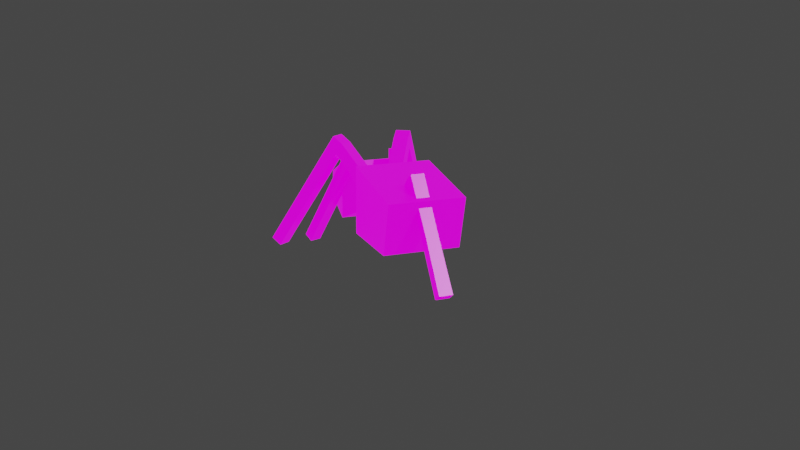 # Source: ant.blend  (saved by Blender 3.1.7; exported with 4.5.12 LTS)
import bpy
from mathutils import Matrix  # noqa: F401  (used for matrix-valued properties, if any)

bpy.ops.wm.read_factory_settings(use_empty=True)
scene = bpy.context.scene
scene.name = 'Scene'

# ---- collections
col_collection = bpy.data.collections.new('Collection'); scene.collection.children.link(col_collection)

# ---- images (referenced by path relative to the original .blend; pixels are not part of the script)
import os
ASSET_DIR = os.environ.get("B2B_ASSET_DIR", "")  # directory of the original .blend (textures are referenced by path, not embedded)
HERE = os.path.dirname(os.path.abspath(__file__))  # packed textures are extracted next to this script under _unpacked/

def load_image(name, relpath, width, height, colorspace="sRGB"):
    """Load a texture the original file referenced (path relative to the .blend, or extracted next to this script)."""
    p = next((c for c in (os.path.join(HERE, relpath), os.path.join(ASSET_DIR, relpath)) if relpath and os.path.exists(c)), "")
    if p:
        img = bpy.data.images.load(p, check_existing=True)
        img.name = name
    else:  # same state as the original file: an image datablock whose file is absent (Cycles renders it pink)
        img = bpy.data.images.new(name, width, height)
        img.source = "FILE"
        img.filepath = "//" + (relpath or name)
    img.colorspace_settings.name = colorspace
    return img
img_ant = load_image('ant', 'ant.png', 1024, 1024, 'sRGB')

# ---- materials (node trees are filled in below, after node groups)
mat_antmat = bpy.data.materials.new('antmat')
mat_antmat.alpha_threshold = 0.0
mat_antmat.use_transparent_shadow = False
mat_antmat.line_color = (0.0, 0.0, 0.0, 1.0)

# ---- material node trees
mat_antmat.use_nodes = True; mat_antmat.node_tree.nodes.clear()
_N = mat_antmat.node_tree.nodes; _L = mat_antmat.node_tree.links
n0 = _N.new('ShaderNodeOutputMaterial'); n0.name = 'Material Output'; n0.location = (300, 300)
n1 = _N.new('ShaderNodeBsdfPrincipled'); n1.name = 'Principled BSDF'; n1.location = (10, 300)
n1.distribution = 'GGX'
n1.subsurface_method = 'RANDOM_WALK_SKIN'
n1.inputs[0].default_value = (0.0, 0.0, 0.0, 1.0)
n1.inputs[2].default_value = 0.4
n1.inputs[3].default_value = 1.45
n1.inputs[28].default_value = 1.0
n2 = _N.new('ShaderNodeTexImage'); n2.name = 'Image Texture'; n2.location = (-280, -100)
n2.image = img_ant
_L.new(n1.outputs[0], n0.inputs[0])
_L.new(n2.outputs[0], n1.inputs[27])
n0.is_active_output = True

# ---- world
world_world = bpy.data.worlds.new('World'); scene.world = world_world
world_world.use_nodes = True; world_world.node_tree.nodes.clear()
_N = world_world.node_tree.nodes; _L = world_world.node_tree.links
n0 = _N.new('ShaderNodeOutputWorld'); n0.name = 'World Output'; n0.location = (300, 300)
n1 = _N.new('ShaderNodeBackground'); n1.name = 'Background'; n1.location = (10, 300)
n1.inputs[0].default_value = (0.05088, 0.05088, 0.05088, 1.0)
_L.new(n1.outputs[0], n0.inputs[0])
n0.is_active_output = True
world_world.color = (0.05088, 0.05088, 0.05088)
world_world.use_sun_shadow = False
world_world.sun_shadow_jitter_overblur = 0.0

# ---- cameras
cam_camera_001 = bpy.data.cameras.new('Camera.001')

# ---- meshes
me_cube_001 = bpy.data.meshes.new('Cube.001')
me_cube_001.from_pydata([(0.185, -0.402, 0.1696), (0.185, -0.402, -0.2003), (0.1203, -0.7842, 0.01727), (0.1203, -0.782, -0.1568), (-0.1849, -0.402, 0.1696), (-0.1849, -0.402, -0.2003), (-0.1202, -0.7842, 0.01727), (-0.1202, -0.782, -0.1568), (0.07616, -0.2682, -0.1192), (-0.07607, -0.2682, -0.1192), (0.07616, -0.2682, 0.03304), (-0.07607, -0.2682, 0.03304), (0.07616, -0.1818, -0.1192), (-0.07607, -0.1818, -0.1192), (0.07616, -0.1818, 0.03304), (-0.07607, -0.1818, 0.03304), (0.2411, 0.01679, -0.1773), (-0.241, 0.01679, -0.1773), (0.2411, 0.00384, 0.2434), (-0.241, 0.00384, 0.2434), (0.2411, 0.4788, -0.1773), (-0.241, 0.4788, -0.1773), (0.2411, 0.5479, 0.1485), (-0.241, 0.5479, 0.1485), (4.718e-05, -0.402, -0.2003), (4.718e-05, -0.7842, 0.01727), (4.718e-05, -0.782, -0.1568), (4.718e-05, -0.402, 0.1696), (4.718e-05, -0.2682, -0.1192), (4.718e-05, -0.2682, 0.03304), (4.718e-05, -0.1818, -0.1192), (4.718e-05, -0.1818, 0.03304), (4.718e-05, 0.01679, -0.1773), (4.718e-05, 0.00384, 0.2434), (4.718e-05, 0.4788, -0.1773), (4.718e-05, 0.5479, 0.1485)], [], [(27, 4, 6, 25), (26, 25, 6, 7), (7, 6, 4, 5), (24, 1, 3, 26), (1, 0, 2, 3), (0, 1, 8, 10), (29, 10, 14, 31), (5, 4, 11, 9), (24, 5, 9, 28), (27, 0, 10, 29), (13, 15, 19, 17), (10, 8, 12, 14), (9, 11, 15, 13), (28, 9, 13, 30), (33, 18, 22, 35), (30, 13, 17, 32), (31, 14, 18, 33), (14, 12, 16, 18), (34, 35, 22, 20), (18, 16, 20, 22), (17, 19, 23, 21), (32, 17, 21, 34), (16, 32, 34, 20), (21, 23, 35, 34), (15, 31, 33, 19), (12, 30, 32, 16), (19, 33, 35, 23), (8, 28, 30, 12), (4, 27, 29, 11), (1, 24, 28, 8), (11, 29, 31, 15), (5, 24, 26, 7), (3, 2, 25, 26), (0, 27, 25, 2)])
_uv = me_cube_001.uv_layers.new(name='UVMap')
_uv.uv.foreach_set('vector', [0.1783, 0.9904, 0.1797, 0.8509, 0.4672, 0.9026, 0.4662, 0.9933, 0.6145, 0.8412, 0.5435, 0.9516, 0.4672, 0.9026, 0.5381, 0.7921, 0.5381, 0.7921, 0.4672, 0.9026, 0.1797, 0.8509, 0.3331, 0.6178, 0.4436, 0.5316, 0.3355, 0.6197, 0.5405, 0.794, 0.6108, 0.7367, 0.3355, 0.6197, 0.1821, 0.8527, 0.4695, 0.9045, 0.5405, 0.794, 0.1821, 0.8527, 0.3355, 0.6197, 0.1985, 0.6028, 0.1354, 0.6987, 0.006398, 0.444, 0.004503, 0.409, 0.04084, 0.407, 0.04274, 0.442, 0.3331, 0.6178, 0.1797, 0.8509, 0.133, 0.6969, 0.1962, 0.601, 0.4412, 0.5297, 0.3331, 0.6178, 0.3267, 0.48, 0.3712, 0.4437, 0.1806, 0.9922, 0.1821, 0.8527, 0.04281, 0.9334, 0.04222, 0.9908, 0.07645, 0.1458, 0.06657, 0.2151, 0.1608, 0.3264, 0.1921, 0.1353, 0.03078, 0.2082, 0.04066, 0.1389, 0.07669, 0.144, 0.06681, 0.2133, 0.04042, 0.1407, 0.03054, 0.21, 0.06657, 0.2151, 0.07645, 0.1458, 0.08373, 0.008796, 0.07905, 0.0435, 0.1151, 0.04836, 0.1198, 0.01366, 0.167, 0.4353, 0.161, 0.3246, 0.3941, 0.3119, 0.4001, 0.4226, 0.1198, 0.01366, 0.1151, 0.04836, 0.1921, 0.1353, 0.2069, 0.02541, 0.04274, 0.442, 0.04084, 0.407, 0.161, 0.3246, 0.167, 0.4353, 0.06681, 0.2133, 0.07669, 0.144, 0.1923, 0.1335, 0.161, 0.3246, 0.2103, 0.464, 0.2103, 0.5804, 0.1258, 0.5804, 0.1258, 0.464, 0.161, 0.3246, 0.1923, 0.1335, 0.3853, 0.1595, 0.3941, 0.3119, 0.1921, 0.1353, 0.1608, 0.3264, 0.3938, 0.3137, 0.385, 0.1613, 0.2069, 0.02541, 0.1921, 0.1353, 0.385, 0.1613, 0.3998, 0.05144, 0.1923, 0.1335, 0.2071, 0.02362, 0.4001, 0.04964, 0.3853, 0.1595, 0.2948, 0.464, 0.2948, 0.5804, 0.2103, 0.5804, 0.2103, 0.464, 0.04061, 0.4088, 0.0425, 0.4438, 0.1668, 0.4371, 0.1608, 0.3264, 0.1154, 0.04657, 0.12, 0.01187, 0.2071, 0.02362, 0.1923, 0.1335, 0.1608, 0.3264, 0.1668, 0.4371, 0.3998, 0.4244, 0.3938, 0.3137, 0.07929, 0.04171, 0.08397, 0.007004, 0.12, 0.01187, 0.1154, 0.04657, 0.1797, 0.8509, 0.1783, 0.9904, 0.03985, 0.9889, 0.04044, 0.9315, 0.3355, 0.6197, 0.4436, 0.5316, 0.3735, 0.4456, 0.329, 0.4819, 0.004265, 0.4108, 0.00616, 0.4458, 0.0425, 0.4438, 0.04061, 0.4088, 0.3331, 0.6178, 0.4412, 0.5297, 0.6085, 0.7348, 0.5381, 0.7921, 0.5405, 0.794, 0.4695, 0.9045, 0.5459, 0.9535, 0.6168, 0.843, 0.1821, 0.8527, 0.1806, 0.9922, 0.4686, 0.9952, 0.4695, 0.9045])
me_cube_001.materials.append(mat_antmat)
me_cube_001.use_remesh_preserve_volume = False
me_cube_001.use_remesh_preserve_attributes = False
me_cube_001.use_mirror_vertex_groups = False
me_cube_001.update()
me_cube_002 = bpy.data.meshes.new('Cube.002')
me_cube_002.from_pydata([(-0.1372, -0.788, 0.3968), (-0.1372, -0.788, 0.4536), (-0.2061, -0.5075, 0.3615), (-0.2061, -0.5075, 0.489), (-0.08038, -0.788, 0.3968), (-0.08038, -0.788, 0.4536), (-0.04506, -0.4976, 0.3615), (-0.04506, -0.4976, 0.489)], [], [(0, 1, 3, 2), (2, 3, 7, 6), (6, 7, 5, 4), (4, 5, 1, 0), (2, 6, 4, 0), (7, 3, 1, 5)])
_uv = me_cube_002.uv_layers.new(name='UVMap')
_uv.uv.foreach_set('vector', [0.7382, 0.8239, 0.781, 0.8611, 0.7151, 0.9906, 0.619, 0.9071, 0.6026, 0.5931, 0.6026, 0.5052, 0.7137, 0.5052, 0.7137, 0.5931, 0.985, 0.925, 0.8761, 0.9911, 0.8377, 0.8598, 0.8863, 0.8304, 0.8364, 0.8031, 0.8377, 0.8598, 0.781, 0.8611, 0.7797, 0.8044, 0.6026, 0.5931, 0.7137, 0.5931, 0.687, 0.6836, 0.6478, 0.6826, 0.8761, 0.9911, 0.7151, 0.9906, 0.781, 0.8611, 0.8377, 0.8598])
me_cube_002.materials.append(mat_antmat)
me_cube_002.use_remesh_fix_poles = True
me_cube_002.use_remesh_preserve_attributes = False
me_cube_002.update()
me_cube_004 = bpy.data.meshes.new('Cube.004')
me_cube_004.from_pydata([(-0.06807, -0.1226, 0.3604), (-0.09727, -0.04919, 0.3615), (-0.03192, -0.109, 0.4175), (-0.06112, -0.03564, 0.4185), (-0.323, -0.2283, 0.6556), (-0.3522, -0.155, 0.6567), (-0.316, -0.1414, 0.7137), (-0.2868, -0.2148, 0.7127), (-0.3721, -0.2484, 0.6916), (-0.4013, -0.1751, 0.6926), (-0.3652, -0.1615, 0.7497), (-0.336, -0.2349, 0.7486), (-0.6755, -0.3605, 0.09922), (-0.7047, -0.2871, 0.1003), (-0.7247, -0.3806, 0.1352), (-0.7539, -0.3072, 0.1362)], [], [(0, 2, 7, 4), (7, 6, 10, 11), (3, 1, 5, 6), (2, 3, 6, 7), (1, 0, 4, 5), (10, 9, 8, 11), (8, 9, 15, 14), (4, 7, 11, 8), (6, 5, 9, 10), (9, 5, 13, 15), (5, 4, 12, 13), (4, 8, 14, 12)])
_uv = me_cube_004.uv_layers.new(name='UVMap')
_uv.uv.foreach_set('vector', [0.665, 0.4011, 0.5999, 0.401, 0.5999, 0.009669, 0.665, 0.009672, 0.8606, 0.7818, 0.7939, 0.7818, 0.7939, 0.7196, 0.8606, 0.7196, 0.5332, 0.401, 0.4682, 0.401, 0.4682, 0.009663, 0.5332, 0.009666, 0.5999, 0.401, 0.5332, 0.401, 0.5332, 0.009666, 0.5999, 0.009669, 0.7317, 0.4011, 0.665, 0.4011, 0.665, 0.009672, 0.7317, 0.009675, 0.7939, 0.7196, 0.7939, 0.6529, 0.8606, 0.6529, 0.8606, 0.7196, 0.8606, 0.6529, 0.7939, 0.6529, 0.794, 0.009678, 0.8607, 0.009682, 0.9228, 0.6529, 0.9228, 0.7197, 0.8606, 0.7196, 0.8606, 0.6529, 0.7318, 0.7196, 0.7318, 0.6529, 0.7939, 0.6529, 0.7939, 0.7196, 0.7939, 0.6529, 0.7318, 0.6529, 0.7318, 0.009675, 0.794, 0.009678, 0.9895, 0.6529, 0.9228, 0.6529, 0.9228, 0.009685, 0.9895, 0.009688, 0.9228, 0.6529, 0.8606, 0.6529, 0.8607, 0.009682, 0.9228, 0.009685])
me_cube_004.materials.append(mat_antmat)
me_cube_004.use_remesh_fix_poles = True
me_cube_004.use_remesh_preserve_attributes = False
me_cube_004.update()
me_cube_006 = bpy.data.meshes.new('Cube.006')
me_cube_006.from_pydata([(-0.0839, -0.0804, 0.3556), (-0.08448, -0.001433, 0.3567), (-0.0453, -0.0809, 0.4127), (-0.04588, -0.001929, 0.4138), (-0.3598, -0.08647, 0.6508), (-0.3604, -0.007504, 0.6519), (-0.3218, -0.007999, 0.709), (-0.3212, -0.08697, 0.7079), (-0.4129, -0.08735, 0.6868), (-0.4135, -0.008387, 0.6879), (-0.3749, -0.008882, 0.7449), (-0.3743, -0.08785, 0.7438), (-0.7363, -0.08164, 0.09444), (-0.7369, -0.00267, 0.09552), (-0.7894, -0.08252, 0.1304), (-0.79, -0.003553, 0.1315)], [], [(0, 2, 7, 4), (7, 6, 10, 11), (3, 1, 5, 6), (2, 3, 6, 7), (1, 0, 4, 5), (10, 9, 8, 11), (8, 9, 15, 14), (4, 7, 11, 8), (6, 5, 9, 10), (9, 5, 13, 15), (5, 4, 12, 13), (4, 8, 14, 12)])
_uv = me_cube_006.uv_layers.new(name='UVMap')
_uv.uv.foreach_set('vector', [0.665, 0.4011, 0.5999, 0.401, 0.5999, 0.009669, 0.665, 0.009672, 0.8606, 0.7818, 0.7939, 0.7818, 0.7939, 0.7196, 0.8606, 0.7196, 0.5332, 0.401, 0.4682, 0.401, 0.4682, 0.009663, 0.5332, 0.009666, 0.5999, 0.401, 0.5332, 0.401, 0.5332, 0.009666, 0.5999, 0.009669, 0.7317, 0.4011, 0.665, 0.4011, 0.665, 0.009672, 0.7317, 0.009675, 0.7939, 0.7196, 0.7939, 0.6529, 0.8606, 0.6529, 0.8606, 0.7196, 0.8606, 0.6529, 0.7939, 0.6529, 0.794, 0.009678, 0.8607, 0.009682, 0.9228, 0.6529, 0.9228, 0.7197, 0.8606, 0.7196, 0.8606, 0.6529, 0.7318, 0.7196, 0.7318, 0.6529, 0.7939, 0.6529, 0.7939, 0.7196, 0.7939, 0.6529, 0.7318, 0.6529, 0.7318, 0.009675, 0.794, 0.009678, 0.9895, 0.6529, 0.9228, 0.6529, 0.9228, 0.009685, 0.9895, 0.009688, 0.9228, 0.6529, 0.8606, 0.6529, 0.8607, 0.009682, 0.9228, 0.009685])
me_cube_006.materials.append(mat_antmat)
me_cube_006.use_remesh_fix_poles = True
me_cube_006.use_remesh_preserve_attributes = False
me_cube_006.update()
me_cube_007 = bpy.data.meshes.new('Cube.007')
me_cube_007.from_pydata([(-0.1307, -0.06019, 0.3984), (-0.07406, 0.01399, 0.3997), (-0.09496, -0.08858, 0.4658), (-0.03836, -0.0144, 0.4671), (-0.3928, 0.1338, 0.7472), (-0.3362, 0.208, 0.7485), (-0.3005, 0.1796, 0.8159), (-0.3571, 0.1054, 0.8146), (-0.443, 0.1714, 0.7897), (-0.3864, 0.2456, 0.791), (-0.3507, 0.2172, 0.8584), (-0.4073, 0.143, 0.8571), (-0.7409, 0.4107, 0.08979), (-0.6843, 0.4849, 0.09107), (-0.7912, 0.4483, 0.1323), (-0.7346, 0.5225, 0.1335)], [], [(0, 2, 7, 4), (7, 6, 10, 11), (3, 1, 5, 6), (2, 3, 6, 7), (1, 0, 4, 5), (10, 9, 8, 11), (8, 9, 15, 14), (4, 7, 11, 8), (6, 5, 9, 10), (9, 5, 13, 15), (5, 4, 12, 13), (4, 8, 14, 12)])
_uv = me_cube_007.uv_layers.new(name='UVMap')
_uv.uv.foreach_set('vector', [0.665, 0.4011, 0.5999, 0.401, 0.5999, 0.009669, 0.665, 0.009672, 0.8606, 0.7818, 0.7939, 0.7818, 0.7939, 0.7196, 0.8606, 0.7196, 0.5332, 0.401, 0.4682, 0.401, 0.4682, 0.009663, 0.5332, 0.009666, 0.5999, 0.401, 0.5332, 0.401, 0.5332, 0.009666, 0.5999, 0.009669, 0.7317, 0.4011, 0.665, 0.4011, 0.665, 0.009672, 0.7317, 0.009675, 0.7939, 0.7196, 0.7939, 0.6529, 0.8606, 0.6529, 0.8606, 0.7196, 0.8606, 0.6529, 0.7939, 0.6529, 0.794, 0.009678, 0.8607, 0.009682, 0.9228, 0.6529, 0.9228, 0.7197, 0.8606, 0.7196, 0.8606, 0.6529, 0.7318, 0.7196, 0.7318, 0.6529, 0.7939, 0.6529, 0.7939, 0.7196, 0.7939, 0.6529, 0.7318, 0.6529, 0.7318, 0.009675, 0.794, 0.009678, 0.9895, 0.6529, 0.9228, 0.6529, 0.9228, 0.009685, 0.9895, 0.009688, 0.9228, 0.6529, 0.8606, 0.6529, 0.8607, 0.009682, 0.9228, 0.009685])
me_cube_007.materials.append(mat_antmat)
me_cube_007.use_remesh_fix_poles = True
me_cube_007.use_remesh_preserve_attributes = False
me_cube_007.update()
me_cube_008 = bpy.data.meshes.new('Cube.008')
me_cube_008.from_pydata([(0.1372, -0.788, 0.3968), (0.1372, -0.788, 0.4536), (0.2061, -0.5075, 0.3615), (0.2061, -0.5075, 0.489), (0.08038, -0.788, 0.3968), (0.08038, -0.788, 0.4536), (0.04506, -0.4976, 0.3615), (0.04506, -0.4976, 0.489)], [], [(0, 1, 3, 2), (2, 3, 7, 6), (6, 7, 5, 4), (4, 5, 1, 0), (2, 6, 4, 0), (7, 3, 1, 5)])
_uv = me_cube_008.uv_layers.new(name='UVMap')
_uv.uv.foreach_set('vector', [0.7382, 0.8239, 0.781, 0.8611, 0.7151, 0.9906, 0.619, 0.9071, 0.6026, 0.5931, 0.6026, 0.5052, 0.7137, 0.5052, 0.7137, 0.5931, 0.985, 0.925, 0.8761, 0.9911, 0.8377, 0.8598, 0.8863, 0.8304, 0.8364, 0.8031, 0.8377, 0.8598, 0.781, 0.8611, 0.7797, 0.8044, 0.6026, 0.5931, 0.7137, 0.5931, 0.687, 0.6836, 0.6478, 0.6826, 0.8761, 0.9911, 0.7151, 0.9906, 0.781, 0.8611, 0.8377, 0.8598])
me_cube_008.materials.append(mat_antmat)
me_cube_008.use_remesh_fix_poles = True
me_cube_008.use_remesh_preserve_attributes = False
me_cube_008.update()
me_cube_009 = bpy.data.meshes.new('Cube.009')
me_cube_009.from_pydata([(0.06807, -0.1226, 0.3604), (0.09727, -0.04919, 0.3615), (0.03192, -0.109, 0.4175), (0.06112, -0.03564, 0.4185), (0.323, -0.2283, 0.6556), (0.3522, -0.155, 0.6567), (0.316, -0.1414, 0.7137), (0.2868, -0.2148, 0.7127), (0.3721, -0.2484, 0.6916), (0.4013, -0.1751, 0.6926), (0.3652, -0.1615, 0.7497), (0.336, -0.2349, 0.7486), (0.6755, -0.3605, 0.09922), (0.7047, -0.2871, 0.1003), (0.7247, -0.3806, 0.1352), (0.7539, -0.3072, 0.1362)], [], [(0, 2, 7, 4), (7, 6, 10, 11), (3, 1, 5, 6), (2, 3, 6, 7), (1, 0, 4, 5), (10, 9, 8, 11), (8, 9, 15, 14), (4, 7, 11, 8), (6, 5, 9, 10), (9, 5, 13, 15), (5, 4, 12, 13), (4, 8, 14, 12)])
_uv = me_cube_009.uv_layers.new(name='UVMap')
_uv.uv.foreach_set('vector', [0.665, 0.4011, 0.5999, 0.401, 0.5999, 0.009669, 0.665, 0.009672, 0.8606, 0.7818, 0.7939, 0.7818, 0.7939, 0.7196, 0.8606, 0.7196, 0.5332, 0.401, 0.4682, 0.401, 0.4682, 0.009663, 0.5332, 0.009666, 0.5999, 0.401, 0.5332, 0.401, 0.5332, 0.009666, 0.5999, 0.009669, 0.7317, 0.4011, 0.665, 0.4011, 0.665, 0.009672, 0.7317, 0.009675, 0.7939, 0.7196, 0.7939, 0.6529, 0.8606, 0.6529, 0.8606, 0.7196, 0.8606, 0.6529, 0.7939, 0.6529, 0.794, 0.009678, 0.8607, 0.009682, 0.9228, 0.6529, 0.9228, 0.7197, 0.8606, 0.7196, 0.8606, 0.6529, 0.7318, 0.7196, 0.7318, 0.6529, 0.7939, 0.6529, 0.7939, 0.7196, 0.7939, 0.6529, 0.7318, 0.6529, 0.7318, 0.009675, 0.794, 0.009678, 0.9895, 0.6529, 0.9228, 0.6529, 0.9228, 0.009685, 0.9895, 0.009688, 0.9228, 0.6529, 0.8606, 0.6529, 0.8607, 0.009682, 0.9228, 0.009685])
me_cube_009.materials.append(mat_antmat)
me_cube_009.use_remesh_fix_poles = True
me_cube_009.use_remesh_preserve_attributes = False
me_cube_009.update()
me_cube_010 = bpy.data.meshes.new('Cube.010')
me_cube_010.from_pydata([(0.0839, -0.0804, 0.3556), (0.08448, -0.001433, 0.3567), (0.0453, -0.0809, 0.4127), (0.04588, -0.001929, 0.4138), (0.3598, -0.08647, 0.6508), (0.3604, -0.007504, 0.6519), (0.3218, -0.007999, 0.709), (0.3212, -0.08697, 0.7079), (0.4129, -0.08735, 0.6868), (0.4135, -0.008387, 0.6879), (0.3749, -0.008882, 0.7449), (0.3743, -0.08785, 0.7438), (0.7363, -0.08164, 0.09444), (0.7369, -0.00267, 0.09552), (0.7894, -0.08252, 0.1304), (0.79, -0.003553, 0.1315)], [], [(0, 2, 7, 4), (7, 6, 10, 11), (3, 1, 5, 6), (2, 3, 6, 7), (1, 0, 4, 5), (10, 9, 8, 11), (8, 9, 15, 14), (4, 7, 11, 8), (6, 5, 9, 10), (9, 5, 13, 15), (5, 4, 12, 13), (4, 8, 14, 12)])
_uv = me_cube_010.uv_layers.new(name='UVMap')
_uv.uv.foreach_set('vector', [0.665, 0.4011, 0.5999, 0.401, 0.5999, 0.009669, 0.665, 0.009672, 0.8606, 0.7818, 0.7939, 0.7818, 0.7939, 0.7196, 0.8606, 0.7196, 0.5332, 0.401, 0.4682, 0.401, 0.4682, 0.009663, 0.5332, 0.009666, 0.5999, 0.401, 0.5332, 0.401, 0.5332, 0.009666, 0.5999, 0.009669, 0.7317, 0.4011, 0.665, 0.4011, 0.665, 0.009672, 0.7317, 0.009675, 0.7939, 0.7196, 0.7939, 0.6529, 0.8606, 0.6529, 0.8606, 0.7196, 0.8606, 0.6529, 0.7939, 0.6529, 0.794, 0.009678, 0.8607, 0.009682, 0.9228, 0.6529, 0.9228, 0.7197, 0.8606, 0.7196, 0.8606, 0.6529, 0.7318, 0.7196, 0.7318, 0.6529, 0.7939, 0.6529, 0.7939, 0.7196, 0.7939, 0.6529, 0.7318, 0.6529, 0.7318, 0.009675, 0.794, 0.009678, 0.9895, 0.6529, 0.9228, 0.6529, 0.9228, 0.009685, 0.9895, 0.009688, 0.9228, 0.6529, 0.8606, 0.6529, 0.8607, 0.009682, 0.9228, 0.009685])
me_cube_010.materials.append(mat_antmat)
me_cube_010.use_remesh_fix_poles = True
me_cube_010.use_remesh_preserve_attributes = False
me_cube_010.update()
me_cube_011 = bpy.data.meshes.new('Cube.011')
me_cube_011.from_pydata([(0.1307, -0.06019, 0.3984), (0.07406, 0.01399, 0.3997), (0.09496, -0.08858, 0.4658), (0.03836, -0.0144, 0.4671), (0.3928, 0.1338, 0.7472), (0.3362, 0.208, 0.7485), (0.3005, 0.1796, 0.8159), (0.3571, 0.1054, 0.8146), (0.443, 0.1714, 0.7897), (0.3864, 0.2456, 0.791), (0.3507, 0.2172, 0.8584), (0.4073, 0.143, 0.8571), (0.7409, 0.4107, 0.08979), (0.6843, 0.4849, 0.09107), (0.7912, 0.4483, 0.1323), (0.7346, 0.5225, 0.1335)], [], [(0, 2, 7, 4), (7, 6, 10, 11), (3, 1, 5, 6), (2, 3, 6, 7), (1, 0, 4, 5), (10, 9, 8, 11), (8, 9, 15, 14), (4, 7, 11, 8), (6, 5, 9, 10), (9, 5, 13, 15), (5, 4, 12, 13), (4, 8, 14, 12)])
_uv = me_cube_011.uv_layers.new(name='UVMap')
_uv.uv.foreach_set('vector', [0.665, 0.4011, 0.5999, 0.401, 0.5999, 0.009669, 0.665, 0.009672, 0.8606, 0.7818, 0.7939, 0.7818, 0.7939, 0.7196, 0.8606, 0.7196, 0.5332, 0.401, 0.4682, 0.401, 0.4682, 0.009663, 0.5332, 0.009666, 0.5999, 0.401, 0.5332, 0.401, 0.5332, 0.009666, 0.5999, 0.009669, 0.7317, 0.4011, 0.665, 0.4011, 0.665, 0.009672, 0.7317, 0.009675, 0.7939, 0.7196, 0.7939, 0.6529, 0.8606, 0.6529, 0.8606, 0.7196, 0.8606, 0.6529, 0.7939, 0.6529, 0.794, 0.009678, 0.8607, 0.009682, 0.9228, 0.6529, 0.9228, 0.7197, 0.8606, 0.7196, 0.8606, 0.6529, 0.7318, 0.7196, 0.7318, 0.6529, 0.7939, 0.6529, 0.7939, 0.7196, 0.7939, 0.6529, 0.7318, 0.6529, 0.7318, 0.009675, 0.794, 0.009678, 0.9895, 0.6529, 0.9228, 0.6529, 0.9228, 0.009685, 0.9895, 0.009688, 0.9228, 0.6529, 0.8606, 0.6529, 0.8607, 0.009682, 0.9228, 0.009685])
me_cube_011.materials.append(mat_antmat)
me_cube_011.use_remesh_fix_poles = True
me_cube_011.use_remesh_preserve_attributes = False
me_cube_011.update()
arm_ant = bpy.data.armatures.new('ant')  # bones are not reproduced

# ---- objects
ob_abdomen_mesh = bpy.data.objects.new('abdomen_mesh', me_cube_001)
ob_mandible_r_mesh = bpy.data.objects.new('mandible_R_mesh', me_cube_002)
ob_leg1_r_mesh = bpy.data.objects.new('leg1_R_mesh', me_cube_004)
ob_leg2_r_mesh = bpy.data.objects.new('leg2_R_mesh', me_cube_006)
ob_leg3_r_mesh = bpy.data.objects.new('leg3_R_mesh', me_cube_007)
ob_mandible_l_mesh = bpy.data.objects.new('mandible_L_mesh', me_cube_008)
ob_leg1_l_mesh = bpy.data.objects.new('leg1_L_mesh', me_cube_009)
ob_leg2_l_mesh = bpy.data.objects.new('leg2_L_mesh', me_cube_010)
ob_leg3_l_mesh = bpy.data.objects.new('leg3_L_mesh', me_cube_011)
ob_ant = bpy.data.objects.new('ant', arm_ant)
ob_camera = bpy.data.objects.new('Camera', cam_camera_001)

# ---- transforms, parenting, visibility, modifiers, constraints
ob_abdomen_mesh.parent = ob_ant
ob_abdomen_mesh.matrix_parent_inverse = Matrix(((0.9512, -0.0009373, 0.3086, -0.1414), (0.00623, -0.9997, -0.02224, -0.4199), (0.3085, 0.02308, -0.9509, 0.4372), (-0.0, 0.0, 0.0, 1.0)))
ob_abdomen_mesh.location = (0.01884, 0.2118, 0.4449)
ob_abdomen_mesh.rotation_euler = (-0.05818, 2.827, 0.005556)
ob_abdomen_mesh.lock_rotations_4d = False
ob_abdomen_mesh.empty_display_type = 'ARROWS'
ob_abdomen_mesh.lineart.crease_threshold = 0.0
ob_mandible_r_mesh.parent = ob_ant
ob_mandible_r_mesh.matrix_parent_inverse = Matrix(((-1.338e-06, -9.054e-08, -1.0, 0.458), (0.06024, -0.9982, 6.475e-09, -0.7751), (-0.9982, -0.06024, 1.284e-06, -0.1614), (-0.0, 0.0, -0.0, 1.0)))
ob_mandible_r_mesh.location = (0.0, 0.0, 0.0)
ob_leg1_r_mesh.parent = ob_ant
ob_leg1_r_mesh.matrix_parent_inverse = Matrix(((0.002691, 1.0, -2.041e-08, 0.04409), (-1.0, 0.002691, -2.986e-08, -0.6916), (5.957e-08, -1.32e-08, 1.0, -0.458), (-0.0, -0.0, -0.0, 1.0)))
ob_leg1_r_mesh.location = (0.0, 0.0, 0.0)
ob_leg2_r_mesh.parent = ob_ant
ob_leg2_r_mesh.matrix_parent_inverse = Matrix(((0.002691, -1.0, -3.92e-08, -0.04409), (1.0, 0.002691, -2.97e-08, -0.6904), (3.009e-08, -1.08e-07, 1.0, -0.458), (-0.0, 0.0, -0.0, 1.0)))
ob_leg2_r_mesh.location = (0.0, 0.0, 0.0)
ob_leg3_r_mesh.parent = ob_ant
ob_leg3_r_mesh.matrix_parent_inverse = Matrix(((0.002691, 1.0, -2.041e-08, 0.04409), (-1.0, 0.002691, -2.986e-08, -0.6916), (5.957e-08, -1.32e-08, 1.0, -0.458), (-0.0, -0.0, -0.0, 1.0)))
ob_leg3_r_mesh.location = (0.0, 0.0, 0.0)
ob_mandible_l_mesh.parent = ob_ant
ob_mandible_l_mesh.matrix_parent_inverse = Matrix(((6.249e-07, -3.398e-08, 1.0, -0.458), (-0.06024, -0.9982, 5.77e-10, -0.7751), (0.9982, -0.06024, -5.971e-07, -0.1614), (0.0, 0.0, 0.0, 1.0)))
ob_mandible_l_mesh.location = (0.0, 0.0, 0.0)
ob_leg1_l_mesh.parent = ob_ant
ob_leg1_l_mesh.matrix_parent_inverse = Matrix(((0.002691, -1.0, -3.92e-08, -0.04409), (1.0, 0.002691, -2.97e-08, -0.6904), (3.009e-08, -1.08e-07, 1.0, -0.458), (-0.0, 0.0, -0.0, 1.0)))
ob_leg1_l_mesh.location = (0.0, 0.0, 0.0)
ob_leg2_l_mesh.parent = ob_ant
ob_leg2_l_mesh.matrix_parent_inverse = Matrix(((0.002691, 1.0, -2.041e-08, 0.04409), (-1.0, 0.002691, -2.986e-08, -0.6916), (5.957e-08, -1.32e-08, 1.0, -0.458), (-0.0, -0.0, -0.0, 1.0)))
ob_leg2_l_mesh.location = (0.0, 0.0, 0.0)
ob_leg3_l_mesh.parent = ob_ant
ob_leg3_l_mesh.matrix_parent_inverse = Matrix(((0.002691, -1.0, -3.92e-08, -0.04409), (1.0, 0.002691, -2.97e-08, -0.6904), (3.009e-08, -1.08e-07, 1.0, -0.458), (-0.0, 0.0, -0.0, 1.0)))
ob_leg3_l_mesh.location = (0.0, 0.0, 0.0)
ob_ant.location = (-0.0005594, -0.04552, 0.5471)
ob_camera.location = (-2.487, -6.879, 2.23)
ob_camera.rotation_euler = (1.306, -1.164e-07, -0.391)

# ---- collection membership
col_collection.objects.link(ob_abdomen_mesh)
col_collection.objects.link(ob_mandible_r_mesh)
col_collection.objects.link(ob_leg1_r_mesh)
col_collection.objects.link(ob_leg2_r_mesh)
col_collection.objects.link(ob_leg3_r_mesh)
col_collection.objects.link(ob_mandible_l_mesh)
col_collection.objects.link(ob_leg1_l_mesh)
col_collection.objects.link(ob_leg2_l_mesh)
col_collection.objects.link(ob_leg3_l_mesh)
col_collection.objects.link(ob_ant)
col_collection.objects.link(ob_camera)

# ---- scene / render settings (as saved in the file)
scene.camera = ob_camera
scene.frame_start = 1; scene.frame_end = 20; scene.frame_set(12)
scene.render.engine = 'BLENDER_EEVEE_NEXT'
scene.cycles.sampling_pattern = 'TABULATED_SOBOL'
scene.cycles.use_light_tree = False
scene.view_settings.view_transform = 'Filmic'
bpy.context.view_layer.update()

# ---- added for rendering (the .blend has no usable light): sun
light_auto_sun = bpy.data.lights.new('AutoSun', 'SUN')
light_auto_sun.energy = 3.0
light_auto_sun.angle = 0.0523599
ob_auto_sun = bpy.data.objects.new('AutoSun', light_auto_sun)
scene.collection.objects.link(ob_auto_sun)
ob_auto_sun.rotation_euler = (0.872665, 0.174533, 0.523599)
bpy.context.view_layer.update()
